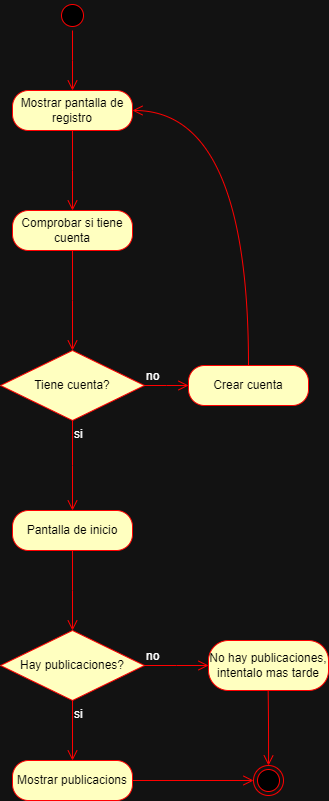

The diagram above was exported from draw.io. Its source (the exported page's mxGraphModel, read from the mxfile embedded in the PNG):
<mxGraphModel dx="1877" dy="671" grid="1" gridSize="10" guides="1" tooltips="1" connect="1" arrows="1" fold="1" page="1" pageScale="1" pageWidth="827" pageHeight="1169" math="0" shadow="0">
  <root>
    <mxCell id="WIyWlLk6GJQsqaUBKTNV-0" />
    <mxCell id="WIyWlLk6GJQsqaUBKTNV-1" parent="WIyWlLk6GJQsqaUBKTNV-0" />
    <mxCell id="RPVbANqsitmd3j7EbIwj-3" style="edgeStyle=orthogonalEdgeStyle;rounded=0;orthogonalLoop=1;jettySize=auto;html=1;exitX=0.5;exitY=1;exitDx=0;exitDy=0;" parent="WIyWlLk6GJQsqaUBKTNV-1" edge="1">
      <mxGeometry relative="1" as="geometry">
        <mxPoint x="-506" y="350" as="sourcePoint" />
        <mxPoint x="-506" y="350" as="targetPoint" />
      </mxGeometry>
    </mxCell>
    <mxCell id="tEppvHnzt6BISzFlaFQF-0" value="" style="ellipse;html=1;shape=startState;fillColor=#000000;strokeColor=#ff0000;" parent="WIyWlLk6GJQsqaUBKTNV-1" vertex="1">
      <mxGeometry x="-521" y="180" width="30" height="30" as="geometry" />
    </mxCell>
    <mxCell id="tEppvHnzt6BISzFlaFQF-1" value="" style="edgeStyle=orthogonalEdgeStyle;html=1;verticalAlign=bottom;endArrow=open;endSize=8;strokeColor=#ff0000;rounded=0;fontSize=12;curved=1;entryX=0.5;entryY=0;entryDx=0;entryDy=0;" parent="WIyWlLk6GJQsqaUBKTNV-1" source="tEppvHnzt6BISzFlaFQF-0" edge="1">
      <mxGeometry relative="1" as="geometry">
        <mxPoint x="-506" y="270" as="targetPoint" />
      </mxGeometry>
    </mxCell>
    <mxCell id="tEppvHnzt6BISzFlaFQF-2" value="Mostrar pantalla de registro" style="rounded=1;whiteSpace=wrap;html=1;arcSize=40;fontColor=#000000;fillColor=#ffffc0;strokeColor=#ff0000;" parent="WIyWlLk6GJQsqaUBKTNV-1" vertex="1">
      <mxGeometry x="-566" y="270" width="120" height="40" as="geometry" />
    </mxCell>
    <mxCell id="tEppvHnzt6BISzFlaFQF-3" value="" style="edgeStyle=orthogonalEdgeStyle;html=1;verticalAlign=bottom;endArrow=open;endSize=8;strokeColor=#ff0000;rounded=0;fontSize=12;curved=1;entryX=0.5;entryY=0;entryDx=0;entryDy=0;" parent="WIyWlLk6GJQsqaUBKTNV-1" source="tEppvHnzt6BISzFlaFQF-2" edge="1">
      <mxGeometry relative="1" as="geometry">
        <mxPoint x="-506" y="390" as="targetPoint" />
      </mxGeometry>
    </mxCell>
    <mxCell id="tEppvHnzt6BISzFlaFQF-6" value="Comprobar si tiene cuenta" style="rounded=1;whiteSpace=wrap;html=1;arcSize=40;fontColor=#000000;fillColor=#ffffc0;strokeColor=#ff0000;" parent="WIyWlLk6GJQsqaUBKTNV-1" vertex="1">
      <mxGeometry x="-566" y="390" width="120" height="40" as="geometry" />
    </mxCell>
    <mxCell id="tEppvHnzt6BISzFlaFQF-7" value="" style="edgeStyle=orthogonalEdgeStyle;html=1;verticalAlign=bottom;endArrow=open;endSize=8;strokeColor=#ff0000;rounded=0;fontSize=12;curved=1;" parent="WIyWlLk6GJQsqaUBKTNV-1" source="tEppvHnzt6BISzFlaFQF-6" edge="1">
      <mxGeometry relative="1" as="geometry">
        <mxPoint x="-506" y="530.0000000000001" as="targetPoint" />
      </mxGeometry>
    </mxCell>
    <mxCell id="tEppvHnzt6BISzFlaFQF-8" value="Tiene cuenta?" style="rhombus;whiteSpace=wrap;html=1;fontColor=#000000;fillColor=#ffffc0;strokeColor=#ff0000;" parent="WIyWlLk6GJQsqaUBKTNV-1" vertex="1">
      <mxGeometry x="-578" y="530" width="144" height="70" as="geometry" />
    </mxCell>
    <mxCell id="tEppvHnzt6BISzFlaFQF-9" value="no" style="edgeStyle=orthogonalEdgeStyle;html=1;align=left;verticalAlign=bottom;endArrow=open;endSize=8;strokeColor=#ff0000;rounded=0;fontSize=12;curved=1;entryX=0;entryY=0.5;entryDx=0;entryDy=0;" parent="WIyWlLk6GJQsqaUBKTNV-1" source="tEppvHnzt6BISzFlaFQF-8" edge="1">
      <mxGeometry x="-1" relative="1" as="geometry">
        <mxPoint x="-390" y="565" as="targetPoint" />
      </mxGeometry>
    </mxCell>
    <mxCell id="tEppvHnzt6BISzFlaFQF-10" value="si" style="edgeStyle=orthogonalEdgeStyle;html=1;align=left;verticalAlign=top;endArrow=open;endSize=8;strokeColor=#ff0000;rounded=0;fontSize=12;curved=1;entryX=0.5;entryY=0;entryDx=0;entryDy=0;" parent="WIyWlLk6GJQsqaUBKTNV-1" source="tEppvHnzt6BISzFlaFQF-8" edge="1">
      <mxGeometry x="-1" relative="1" as="geometry">
        <mxPoint x="-506" y="690" as="targetPoint" />
      </mxGeometry>
    </mxCell>
    <mxCell id="tEppvHnzt6BISzFlaFQF-11" value="&lt;div&gt;Hay publicaciones?&lt;/div&gt;" style="rhombus;whiteSpace=wrap;html=1;fontColor=#000000;fillColor=#ffffc0;strokeColor=#ff0000;" parent="WIyWlLk6GJQsqaUBKTNV-1" vertex="1">
      <mxGeometry x="-578" y="810" width="144" height="70" as="geometry" />
    </mxCell>
    <mxCell id="tEppvHnzt6BISzFlaFQF-12" value="no" style="edgeStyle=orthogonalEdgeStyle;html=1;align=left;verticalAlign=bottom;endArrow=open;endSize=8;strokeColor=#ff0000;rounded=0;fontSize=12;curved=1;" parent="WIyWlLk6GJQsqaUBKTNV-1" source="tEppvHnzt6BISzFlaFQF-11" edge="1">
      <mxGeometry x="-1" relative="1" as="geometry">
        <mxPoint x="-370" y="845" as="targetPoint" />
      </mxGeometry>
    </mxCell>
    <mxCell id="tEppvHnzt6BISzFlaFQF-13" value="si" style="edgeStyle=orthogonalEdgeStyle;html=1;align=left;verticalAlign=top;endArrow=open;endSize=8;strokeColor=#ff0000;rounded=0;fontSize=12;curved=1;entryX=0.5;entryY=0;entryDx=0;entryDy=0;" parent="WIyWlLk6GJQsqaUBKTNV-1" source="tEppvHnzt6BISzFlaFQF-11" target="tEppvHnzt6BISzFlaFQF-20" edge="1">
      <mxGeometry x="-1" relative="1" as="geometry">
        <mxPoint x="-706" y="750" as="targetPoint" />
      </mxGeometry>
    </mxCell>
    <mxCell id="tEppvHnzt6BISzFlaFQF-14" value="Crear cuenta" style="rounded=1;whiteSpace=wrap;html=1;arcSize=40;fontColor=#000000;fillColor=#ffffc0;strokeColor=#ff0000;" parent="WIyWlLk6GJQsqaUBKTNV-1" vertex="1">
      <mxGeometry x="-390" y="545" width="120" height="40" as="geometry" />
    </mxCell>
    <mxCell id="tEppvHnzt6BISzFlaFQF-15" value="" style="edgeStyle=orthogonalEdgeStyle;html=1;verticalAlign=bottom;endArrow=open;endSize=8;strokeColor=#ff0000;rounded=0;fontSize=12;curved=1;entryX=1;entryY=0.5;entryDx=0;entryDy=0;" parent="WIyWlLk6GJQsqaUBKTNV-1" source="tEppvHnzt6BISzFlaFQF-14" target="tEppvHnzt6BISzFlaFQF-2" edge="1">
      <mxGeometry relative="1" as="geometry">
        <mxPoint x="-350" y="390" as="targetPoint" />
        <Array as="points">
          <mxPoint x="-330" y="290" />
        </Array>
      </mxGeometry>
    </mxCell>
    <mxCell id="tEppvHnzt6BISzFlaFQF-17" value="Pantalla de inicio" style="rounded=1;whiteSpace=wrap;html=1;arcSize=40;fontColor=#000000;fillColor=#ffffc0;strokeColor=#ff0000;" parent="WIyWlLk6GJQsqaUBKTNV-1" vertex="1">
      <mxGeometry x="-566" y="690" width="120" height="40" as="geometry" />
    </mxCell>
    <mxCell id="tEppvHnzt6BISzFlaFQF-18" value="" style="edgeStyle=orthogonalEdgeStyle;html=1;verticalAlign=bottom;endArrow=open;endSize=8;strokeColor=#ff0000;rounded=0;fontSize=12;curved=1;" parent="WIyWlLk6GJQsqaUBKTNV-1" source="tEppvHnzt6BISzFlaFQF-17" edge="1">
      <mxGeometry relative="1" as="geometry">
        <mxPoint x="-506" y="810.0000000000002" as="targetPoint" />
      </mxGeometry>
    </mxCell>
    <mxCell id="tEppvHnzt6BISzFlaFQF-20" value="Mostrar publicacions" style="rounded=1;whiteSpace=wrap;html=1;arcSize=40;fontColor=#000000;fillColor=#ffffc0;strokeColor=#ff0000;" parent="WIyWlLk6GJQsqaUBKTNV-1" vertex="1">
      <mxGeometry x="-566" y="940" width="120" height="40" as="geometry" />
    </mxCell>
    <mxCell id="tEppvHnzt6BISzFlaFQF-22" value="No hay publicaciones, intentalo mas tarde" style="rounded=1;whiteSpace=wrap;html=1;arcSize=40;fontColor=#000000;fillColor=#ffffc0;strokeColor=#ff0000;" parent="WIyWlLk6GJQsqaUBKTNV-1" vertex="1">
      <mxGeometry x="-370" y="820" width="120" height="50" as="geometry" />
    </mxCell>
    <mxCell id="tEppvHnzt6BISzFlaFQF-25" value="" style="edgeStyle=orthogonalEdgeStyle;html=1;verticalAlign=bottom;endArrow=open;endSize=8;strokeColor=#ff0000;rounded=0;fontSize=12;curved=1;" parent="WIyWlLk6GJQsqaUBKTNV-1" target="tEppvHnzt6BISzFlaFQF-26" edge="1">
      <mxGeometry relative="1" as="geometry">
        <mxPoint x="-310.34000000000003" y="950.0000000000002" as="targetPoint" />
        <mxPoint x="-310.34000000000003" y="870" as="sourcePoint" />
      </mxGeometry>
    </mxCell>
    <mxCell id="tEppvHnzt6BISzFlaFQF-26" value="" style="ellipse;html=1;shape=endState;fillColor=#000000;strokeColor=#ff0000;" parent="WIyWlLk6GJQsqaUBKTNV-1" vertex="1">
      <mxGeometry x="-325.00000000000017" y="945.0000000000002" width="30" height="30" as="geometry" />
    </mxCell>
    <mxCell id="tEppvHnzt6BISzFlaFQF-27" value="" style="edgeStyle=orthogonalEdgeStyle;html=1;verticalAlign=bottom;endArrow=open;endSize=8;strokeColor=#ff0000;rounded=0;fontSize=12;curved=1;exitX=1;exitY=0.5;exitDx=0;exitDy=0;entryX=0;entryY=0.5;entryDx=0;entryDy=0;" parent="WIyWlLk6GJQsqaUBKTNV-1" source="tEppvHnzt6BISzFlaFQF-20" target="tEppvHnzt6BISzFlaFQF-26" edge="1">
      <mxGeometry relative="1" as="geometry">
        <mxPoint x="-390" y="1000.0000000000002" as="targetPoint" />
        <mxPoint x="-390" y="920" as="sourcePoint" />
      </mxGeometry>
    </mxCell>
  </root>
</mxGraphModel>